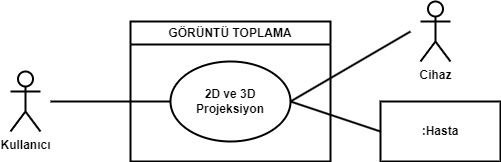

The diagram above was exported from draw.io. Its source (the exported page's mxGraphModel, read from the mxfile embedded in the PNG):
<mxGraphModel dx="1434" dy="836" grid="1" gridSize="10" guides="1" tooltips="1" connect="1" arrows="1" fold="1" page="1" pageScale="1" pageWidth="827" pageHeight="1169" background="#FFFFFF" math="0" shadow="0">
  <root>
    <mxCell id="0" />
    <mxCell id="1" parent="0" />
    <mxCell id="KiWIBsULoXxG5tRVaK19-1" value="GÖRÜNTÜ TOPLAMA" style="swimlane;whiteSpace=wrap;html=1;strokeWidth=2;" vertex="1" parent="1">
      <mxGeometry x="320" y="80" width="200" height="140" as="geometry" />
    </mxCell>
    <mxCell id="KiWIBsULoXxG5tRVaK19-2" value="&lt;b&gt;2D ve 3D Projeksiyon&lt;/b&gt;" style="ellipse;whiteSpace=wrap;html=1;strokeWidth=2;" vertex="1" parent="KiWIBsULoXxG5tRVaK19-1">
      <mxGeometry x="40" y="40" width="120" height="80" as="geometry" />
    </mxCell>
    <mxCell id="KiWIBsULoXxG5tRVaK19-3" value="&lt;b&gt;Kullanıcı&lt;/b&gt;" style="shape=umlActor;verticalLabelPosition=bottom;verticalAlign=top;html=1;outlineConnect=0;strokeWidth=2;" vertex="1" parent="1">
      <mxGeometry x="200" y="130" width="30" height="60" as="geometry" />
    </mxCell>
    <mxCell id="KiWIBsULoXxG5tRVaK19-4" value="&lt;b&gt;Cihaz&lt;/b&gt;" style="shape=umlActor;verticalLabelPosition=bottom;verticalAlign=top;html=1;outlineConnect=0;strokeWidth=2;" vertex="1" parent="1">
      <mxGeometry x="610" y="60" width="30" height="60" as="geometry" />
    </mxCell>
    <mxCell id="KiWIBsULoXxG5tRVaK19-5" value="" style="endArrow=none;html=1;rounded=0;entryX=0;entryY=0.5;entryDx=0;entryDy=0;strokeWidth=2;" edge="1" parent="1" target="KiWIBsULoXxG5tRVaK19-2">
      <mxGeometry width="50" height="50" relative="1" as="geometry">
        <mxPoint x="240" y="160" as="sourcePoint" />
        <mxPoint x="270" y="320" as="targetPoint" />
      </mxGeometry>
    </mxCell>
    <mxCell id="KiWIBsULoXxG5tRVaK19-6" value="" style="endArrow=none;html=1;rounded=0;exitX=1;exitY=0.5;exitDx=0;exitDy=0;strokeWidth=2;" edge="1" parent="1" source="KiWIBsULoXxG5tRVaK19-2">
      <mxGeometry width="50" height="50" relative="1" as="geometry">
        <mxPoint x="600" y="330" as="sourcePoint" />
        <mxPoint x="600" y="90" as="targetPoint" />
      </mxGeometry>
    </mxCell>
    <mxCell id="7IyT5y0Oh4yblH31BUd2-1" value="&lt;b&gt;:Hasta&lt;/b&gt;" style="rounded=0;whiteSpace=wrap;html=1;strokeWidth=2;" vertex="1" parent="1">
      <mxGeometry x="570" y="160" width="120" height="60" as="geometry" />
    </mxCell>
    <mxCell id="7IyT5y0Oh4yblH31BUd2-2" value="" style="endArrow=none;html=1;rounded=0;entryX=0;entryY=0.5;entryDx=0;entryDy=0;exitX=1;exitY=0.5;exitDx=0;exitDy=0;strokeWidth=2;" edge="1" parent="1" source="KiWIBsULoXxG5tRVaK19-2" target="7IyT5y0Oh4yblH31BUd2-1">
      <mxGeometry width="50" height="50" relative="1" as="geometry">
        <mxPoint x="510" y="330" as="sourcePoint" />
        <mxPoint x="560" y="280" as="targetPoint" />
      </mxGeometry>
    </mxCell>
  </root>
</mxGraphModel>